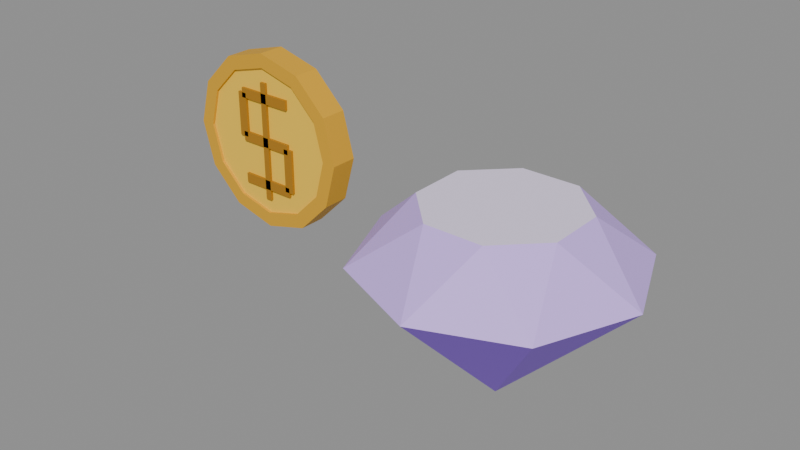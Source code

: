 # Source: pickups.blend  (saved by Blender 5.2.45; exported with 4.5.12 LTS)
import bpy
from mathutils import Matrix  # noqa: F401  (used for matrix-valued properties, if any)

bpy.ops.wm.read_factory_settings(use_empty=True)
scene = bpy.context.scene
scene.name = 'Scene'

# ---- materials (node trees are filled in below, after node groups)
mat_coingold = bpy.data.materials.new('coinGold')
mat_coingold.diffuse_color = (1.0, 0.624, 0.04231, 1.0)
mat_coinrim = bpy.data.materials.new('coinRim')
mat_coinrim.diffuse_color = (0.7454, 0.3916, 0.01444, 1.0)
mat_coinmark = bpy.data.materials.new('coinMark')
mat_coinmark.diffuse_color = (0.4342, 0.1946, 0.005182, 1.0)
mat_gemtable = bpy.data.materials.new('gemTable')
mat_gemtable.diffuse_color = (0.8714, 0.7758, 1.0, 1.0)
mat_gemcrown = bpy.data.materials.new('gemCrown')
mat_gemcrown.diffuse_color = (0.6445, 0.4342, 1.0, 1.0)
mat_gempavilion = bpy.data.materials.new('gemPavilion')
mat_gempavilion.diffuse_color = (0.3231, 0.1329, 0.8714, 1.0)

# ---- material node trees
mat_coingold.use_nodes = True; mat_coingold.node_tree.nodes.clear()
_N = mat_coingold.node_tree.nodes; _L = mat_coingold.node_tree.links
n0 = _N.new('ShaderNodeBsdfPrincipled'); n0.name = 'Principled BSDF'; n0.location = (-200, 100)
n0.inputs[0].default_value = (1.0, 0.624, 0.04231, 1.0)
n0.inputs[2].default_value = 0.6
n0.inputs[10].default_value = 0.005
n1 = _N.new('ShaderNodeOutputMaterial'); n1.name = 'Material Output'; n1.location = (200, 100)
_L.new(n0.outputs[0], n1.inputs[0])
n1.is_active_output = True
mat_coinrim.use_nodes = True; mat_coinrim.node_tree.nodes.clear()
_N = mat_coinrim.node_tree.nodes; _L = mat_coinrim.node_tree.links
n0 = _N.new('ShaderNodeBsdfPrincipled'); n0.name = 'Principled BSDF'; n0.location = (-200, 100)
n0.inputs[0].default_value = (0.7454, 0.3916, 0.01444, 1.0)
n0.inputs[2].default_value = 0.6
n0.inputs[10].default_value = 0.005
n1 = _N.new('ShaderNodeOutputMaterial'); n1.name = 'Material Output'; n1.location = (200, 100)
_L.new(n0.outputs[0], n1.inputs[0])
n1.is_active_output = True
mat_coinmark.use_nodes = True; mat_coinmark.node_tree.nodes.clear()
_N = mat_coinmark.node_tree.nodes; _L = mat_coinmark.node_tree.links
n0 = _N.new('ShaderNodeBsdfPrincipled'); n0.name = 'Principled BSDF'; n0.location = (-200, 100)
n0.inputs[0].default_value = (0.4342, 0.1946, 0.005182, 1.0)
n0.inputs[2].default_value = 0.6
n0.inputs[10].default_value = 0.005
n1 = _N.new('ShaderNodeOutputMaterial'); n1.name = 'Material Output'; n1.location = (200, 100)
_L.new(n0.outputs[0], n1.inputs[0])
n1.is_active_output = True
mat_gemtable.use_nodes = True; mat_gemtable.node_tree.nodes.clear()
_N = mat_gemtable.node_tree.nodes; _L = mat_gemtable.node_tree.links
n0 = _N.new('ShaderNodeBsdfPrincipled'); n0.name = 'Principled BSDF'; n0.location = (-200, 100)
n0.inputs[0].default_value = (0.8714, 0.7758, 1.0, 1.0)
n0.inputs[2].default_value = 0.6
n0.inputs[10].default_value = 0.005
n1 = _N.new('ShaderNodeOutputMaterial'); n1.name = 'Material Output'; n1.location = (200, 100)
_L.new(n0.outputs[0], n1.inputs[0])
n1.is_active_output = True
mat_gemcrown.use_nodes = True; mat_gemcrown.node_tree.nodes.clear()
_N = mat_gemcrown.node_tree.nodes; _L = mat_gemcrown.node_tree.links
n0 = _N.new('ShaderNodeBsdfPrincipled'); n0.name = 'Principled BSDF'; n0.location = (-200, 100)
n0.inputs[0].default_value = (0.6445, 0.4342, 1.0, 1.0)
n0.inputs[2].default_value = 0.6
n0.inputs[10].default_value = 0.005
n1 = _N.new('ShaderNodeOutputMaterial'); n1.name = 'Material Output'; n1.location = (200, 100)
_L.new(n0.outputs[0], n1.inputs[0])
n1.is_active_output = True
mat_gempavilion.use_nodes = True; mat_gempavilion.node_tree.nodes.clear()
_N = mat_gempavilion.node_tree.nodes; _L = mat_gempavilion.node_tree.links
n0 = _N.new('ShaderNodeBsdfPrincipled'); n0.name = 'Principled BSDF'; n0.location = (-200, 100)
n0.inputs[0].default_value = (0.3231, 0.1329, 0.8714, 1.0)
n0.inputs[2].default_value = 0.6
n0.inputs[10].default_value = 0.005
n1 = _N.new('ShaderNodeOutputMaterial'); n1.name = 'Material Output'; n1.location = (200, 100)
_L.new(n0.outputs[0], n1.inputs[0])
n1.is_active_output = True

# ---- meshes
me_coin = bpy.data.meshes.new('Coin')
me_coin.from_pydata([(0.0, 0.024, 0.172), (0.0, -0.024, 0.172), (0.086, 0.024, 0.149), (0.086, -0.024, 0.149), (0.149, 0.024, 0.086), (0.149, -0.024, 0.086), (0.172, 0.024, -1.812e-09), (0.172, -0.024, 1.812e-09), (0.149, 0.024, -0.086), (0.149, -0.024, -0.086), (0.086, 0.024, -0.149), (0.086, -0.024, -0.149), (0.0, 0.024, -0.172), (0.0, -0.024, -0.172), (-0.086, 0.024, -0.149), (-0.086, -0.024, -0.149), (-0.149, 0.024, -0.086), (-0.149, -0.024, -0.086), (-0.172, 0.024, -1.812e-09), (-0.172, -0.024, 1.812e-09), (-0.149, 0.024, 0.086), (-0.149, -0.024, 0.086), (-0.086, 0.024, 0.149), (-0.086, -0.024, 0.149), (0.2, -0.03, 0.0), (0.1732, -0.03, 0.1), (0.1, -0.03, 0.1732), (1.225e-17, -0.03, 0.2), (-0.1, -0.03, 0.1732), (-0.1732, -0.03, 0.1), (-0.2, -0.03, 2.449e-17), (-0.1732, -0.03, -0.1), (-0.1, -0.03, -0.1732), (-3.674e-17, -0.03, -0.2), (0.1, -0.03, -0.1732), (0.1732, -0.03, -0.1), (0.2, 0.03, 0.0), (0.1732, 0.03, 0.1), (0.1, 0.03, 0.1732), (1.225e-17, 0.03, 0.2), (-0.1, 0.03, 0.1732), (-0.1732, 0.03, 0.1), (-0.2, 0.03, 2.449e-17), (-0.1732, 0.03, -0.1), (-0.1, 0.03, -0.1732), (-3.674e-17, 0.03, -0.2), (0.1, 0.03, -0.1732), (0.1732, 0.03, -0.1), (0.168, -0.03, 0.0), (0.1455, -0.03, 0.084), (0.084, -0.03, 0.1455), (1.029e-17, -0.03, 0.168), (-0.084, -0.03, 0.1455), (-0.1455, -0.03, 0.084), (-0.168, -0.03, 2.057e-17), (-0.1455, -0.03, -0.084), (-0.084, -0.03, -0.1455), (-3.086e-17, -0.03, -0.168), (0.084, -0.03, -0.1455), (0.1455, -0.03, -0.084), (0.168, 0.03, 0.0), (0.1455, 0.03, 0.084), (0.084, 0.03, 0.1455), (1.029e-17, 0.03, 0.168), (-0.084, 0.03, 0.1455), (-0.1455, 0.03, 0.084), (-0.168, 0.03, 2.057e-17), (-0.1455, 0.03, -0.084), (-0.084, 0.03, -0.1455), (-3.086e-17, 0.03, -0.168), (0.084, 0.03, -0.1455), (0.1455, 0.03, -0.084), (-0.065, -0.03, 0.089), (0.065, -0.03, 0.089), (0.065, -0.03, 0.111), (-0.065, -0.03, 0.111), (-0.065, -0.024, 0.089), (0.065, -0.024, 0.089), (0.065, -0.024, 0.111), (-0.065, -0.024, 0.111), (-0.065, -0.03, -0.011), (0.065, -0.03, -0.011), (0.065, -0.03, 0.011), (-0.065, -0.03, 0.011), (-0.065, -0.024, -0.011), (0.065, -0.024, -0.011), (0.065, -0.024, 0.011), (-0.065, -0.024, 0.011), (-0.065, -0.03, -0.111), (0.065, -0.03, -0.111), (0.065, -0.03, -0.089), (-0.065, -0.03, -0.089), (-0.065, -0.024, -0.111), (0.065, -0.024, -0.111), (0.065, -0.024, -0.089), (-0.065, -0.024, -0.089), (-0.076, -0.03, 0.0), (-0.054, -0.03, 0.0), (-0.054, -0.03, 0.1), (-0.076, -0.03, 0.1), (-0.076, -0.024, 0.0), (-0.054, -0.024, 0.0), (-0.054, -0.024, 0.1), (-0.076, -0.024, 0.1), (0.054, -0.03, -0.1), (0.076, -0.03, -0.1), (0.076, -0.03, 0.0), (0.054, -0.03, 0.0), (0.054, -0.024, -0.1), (0.076, -0.024, -0.1), (0.076, -0.024, 0.0), (0.054, -0.024, 0.0), (-0.007333, -0.03, -0.135), (0.007333, -0.03, -0.135), (0.007333, -0.03, 0.135), (-0.007333, -0.03, 0.135), (-0.007333, -0.024, -0.135), (0.007333, -0.024, -0.135), (0.007333, -0.024, 0.135), (-0.007333, -0.024, 0.135), (-0.065, 0.024, 0.089), (0.065, 0.024, 0.089), (0.065, 0.024, 0.111), (-0.065, 0.024, 0.111), (-0.065, 0.03, 0.089), (0.065, 0.03, 0.089), (0.065, 0.03, 0.111), (-0.065, 0.03, 0.111), (-0.065, 0.024, -0.011), (0.065, 0.024, -0.011), (0.065, 0.024, 0.011), (-0.065, 0.024, 0.011), (-0.065, 0.03, -0.011), (0.065, 0.03, -0.011), (0.065, 0.03, 0.011), (-0.065, 0.03, 0.011), (-0.065, 0.024, -0.111), (0.065, 0.024, -0.111), (0.065, 0.024, -0.089), (-0.065, 0.024, -0.089), (-0.065, 0.03, -0.111), (0.065, 0.03, -0.111), (0.065, 0.03, -0.089), (-0.065, 0.03, -0.089), (0.054, 0.024, 0.0), (0.076, 0.024, 0.0), (0.076, 0.024, 0.1), (0.054, 0.024, 0.1), (0.054, 0.03, 0.0), (0.076, 0.03, 0.0), (0.076, 0.03, 0.1), (0.054, 0.03, 0.1), (-0.076, 0.024, -0.1), (-0.054, 0.024, -0.1), (-0.054, 0.024, 0.0), (-0.076, 0.024, 0.0), (-0.076, 0.03, -0.1), (-0.054, 0.03, -0.1), (-0.054, 0.03, 0.0), (-0.076, 0.03, 0.0), (-0.007333, 0.024, -0.135), (0.007333, 0.024, -0.135), (0.007333, 0.024, 0.135), (-0.007333, 0.024, 0.135), (-0.007333, 0.03, -0.135), (0.007333, 0.03, -0.135), (0.007333, 0.03, 0.135), (-0.007333, 0.03, 0.135)], [], [(0, 1, 3, 2), (2, 3, 5, 4), (4, 5, 7, 6), (6, 7, 9, 8), (8, 9, 11, 10), (10, 11, 13, 12), (12, 13, 15, 14), (14, 15, 17, 16), (16, 17, 19, 18), (18, 19, 21, 20), (3, 1, 23, 21, 19, 17, 15, 13, 11, 9, 7, 5), (20, 21, 23, 22), (22, 23, 1, 0), (0, 2, 4, 6, 8, 10, 12, 14, 16, 18, 20, 22), (24, 36, 37, 25), (49, 61, 60, 48), (25, 49, 48, 24), (36, 60, 61, 37), (25, 37, 38, 26), (50, 62, 61, 49), (26, 50, 49, 25), (37, 61, 62, 38), (26, 38, 39, 27), (51, 63, 62, 50), (27, 51, 50, 26), (38, 62, 63, 39), (27, 39, 40, 28), (52, 64, 63, 51), (28, 52, 51, 27), (39, 63, 64, 40), (28, 40, 41, 29), (53, 65, 64, 52), (29, 53, 52, 28), (40, 64, 65, 41), (29, 41, 42, 30), (54, 66, 65, 53), (30, 54, 53, 29), (41, 65, 66, 42), (30, 42, 43, 31), (55, 67, 66, 54), (31, 55, 54, 30), (42, 66, 67, 43), (31, 43, 44, 32), (56, 68, 67, 55), (32, 56, 55, 31), (43, 67, 68, 44), (32, 44, 45, 33), (57, 69, 68, 56), (33, 57, 56, 32), (44, 68, 69, 45), (33, 45, 46, 34), (58, 70, 69, 57), (34, 58, 57, 33), (45, 69, 70, 46), (34, 46, 47, 35), (59, 71, 70, 58), (35, 59, 58, 34), (46, 70, 71, 47), (35, 47, 36, 24), (48, 60, 71, 59), (24, 48, 59, 35), (47, 71, 60, 36), (75, 72, 73, 74), (76, 79, 78, 77), (72, 76, 77, 73), (73, 77, 78, 74), (74, 78, 79, 75), (75, 79, 76, 72), (83, 80, 81, 82), (84, 87, 86, 85), (80, 84, 85, 81), (81, 85, 86, 82), (82, 86, 87, 83), (83, 87, 84, 80), (91, 88, 89, 90), (92, 95, 94, 93), (88, 92, 93, 89), (89, 93, 94, 90), (90, 94, 95, 91), (91, 95, 92, 88), (99, 96, 97, 98), (100, 103, 102, 101), (96, 100, 101, 97), (97, 101, 102, 98), (98, 102, 103, 99), (99, 103, 100, 96), (107, 104, 105, 106), (108, 111, 110, 109), (104, 108, 109, 105), (105, 109, 110, 106), (106, 110, 111, 107), (107, 111, 108, 104), (115, 112, 113, 114), (116, 119, 118, 117), (112, 116, 117, 113), (113, 117, 118, 114), (114, 118, 119, 115), (115, 119, 116, 112), (123, 120, 121, 122), (124, 127, 126, 125), (120, 124, 125, 121), (121, 125, 126, 122), (122, 126, 127, 123), (123, 127, 124, 120), (131, 128, 129, 130), (132, 135, 134, 133), (128, 132, 133, 129), (129, 133, 134, 130), (130, 134, 135, 131), (131, 135, 132, 128), (139, 136, 137, 138), (140, 143, 142, 141), (136, 140, 141, 137), (137, 141, 142, 138), (138, 142, 143, 139), (139, 143, 140, 136), (147, 144, 145, 146), (148, 151, 150, 149), (144, 148, 149, 145), (145, 149, 150, 146), (146, 150, 151, 147), (147, 151, 148, 144), (155, 152, 153, 154), (156, 159, 158, 157), (152, 156, 157, 153), (153, 157, 158, 154), (154, 158, 159, 155), (155, 159, 156, 152), (163, 160, 161, 162), (164, 167, 166, 165), (160, 164, 165, 161), (161, 165, 166, 162), (162, 166, 167, 163), (163, 167, 164, 160)])
me_coin.polygons.foreach_set('material_index', [0, 0, 0, 0, 0, 0, 0, 0, 0, 0, 0, 0, 0, 0, 1, 1, 1, 1, 1, 1, 1, 1, 1, 1, 1, 1, 1, 1, 1, 1, 1, 1, 1, 1, 1, 1, 1, 1, 1, 1, 1, 1, 1, 1, 1, 1, 1, 1, 1, 1, 1, 1, 1, 1, 1, 1, 1, 1, 1, 1, 1, 1, 2, 2, 2, 2, 2, 2, 2, 2, 2, 2, 2, 2, 2, 2, 2, 2, 2, 2, 2, 2, 2, 2, 2, 2, 2, 2, 2, 2, 2, 2, 2, 2, 2, 2, 2, 2, 2, 2, 2, 2, 2, 2, 2, 2, 2, 2, 2, 2, 2, 2, 2, 2, 2, 2, 2, 2, 2, 2, 2, 2, 2, 2, 2, 2, 2, 2, 2, 2, 2, 2, 2, 2])
me_coin.materials.append(mat_coingold)
me_coin.materials.append(mat_coinrim)
me_coin.materials.append(mat_coinmark)
me_coin.update()
me_stoken = bpy.data.meshes.new('Stoken')
me_stoken.from_pydata([(0.1571, 0.06506, 0.03), (0.06506, 0.1571, 0.03), (-0.06506, 0.1571, 0.03), (-0.1571, 0.06506, 0.03), (-0.1571, -0.06506, 0.03), (-0.06506, -0.1571, 0.03), (0.06506, -0.1571, 0.03), (0.1571, -0.06506, 0.03), (0.1571, 0.06506, 0.03), (0.06506, 0.1571, 0.03), (-0.06506, 0.1571, 0.03), (-0.1571, 0.06506, 0.03), (-0.1571, -0.06506, 0.03), (-0.06506, -0.1571, 0.03), (0.06506, -0.1571, 0.03), (0.1571, -0.06506, 0.03), (0.3, 0.0, -0.09), (0.2121, 0.2121, -0.09), (1.837e-17, 0.3, -0.09), (-0.2121, 0.2121, -0.09), (-0.3, 3.674e-17, -0.09), (-0.2121, -0.2121, -0.09), (-5.511e-17, -0.3, -0.09), (0.2121, -0.2121, -0.09), (0.3, 0.0, -0.09), (0.2121, 0.2121, -0.09), (1.837e-17, 0.3, -0.09), (-0.2121, 0.2121, -0.09), (-0.3, 3.674e-17, -0.09), (-0.2121, -0.2121, -0.09), (-5.511e-17, -0.3, -0.09), (0.2121, -0.2121, -0.09), (0.0, 0.0, -0.39)], [], [(0, 1, 2, 3, 4, 5, 6, 7), (16, 17, 8), (8, 17, 9), (17, 18, 9), (9, 18, 10), (18, 19, 10), (10, 19, 11), (19, 20, 11), (11, 20, 12), (20, 21, 12), (12, 21, 13), (21, 22, 13), (13, 22, 14), (22, 23, 14), (14, 23, 15), (23, 16, 15), (15, 16, 8), (25, 24, 32), (26, 25, 32), (27, 26, 32), (28, 27, 32), (29, 28, 32), (30, 29, 32), (31, 30, 32), (24, 31, 32)])
me_stoken.polygons.foreach_set('material_index', [0, 1, 1, 1, 1, 1, 1, 1, 1, 1, 1, 1, 1, 1, 1, 1, 1, 2, 2, 2, 2, 2, 2, 2, 2])
me_stoken.materials.append(mat_gemtable)
me_stoken.materials.append(mat_gemcrown)
me_stoken.materials.append(mat_gempavilion)
me_stoken.update()

# ---- objects
ob_coin = bpy.data.objects.new('Coin', me_coin)
ob_stoken = bpy.data.objects.new('Stoken', me_stoken)

# ---- transforms, parenting, visibility, modifiers, constraints
ob_coin.location = (0.0, 0.0, 0.0)
ob_stoken.location = (0.6, 0.0, 0.0)

# ---- collection membership
scene.collection.objects.link(ob_coin)
scene.collection.objects.link(ob_stoken)

# ---- scene / render settings (as saved in the file)
scene.frame_start = 1; scene.frame_end = 250; scene.frame_set(1)
scene.render.engine = 'BLENDER_EEVEE_NEXT'
scene.render.bake_bias = 0.0
scene.render.bake_samples = 0
scene.render.compositor_device = 'GPU'
scene.eevee.use_volume_custom_range = False
scene.eevee.fast_gi_thickness_near = 0.1
scene.eevee.fast_gi_thickness_far = 0.0
scene.eevee.ray_tracing_options.screen_trace_thickness = 0.1
bpy.context.view_layer.update()

# ---- added for rendering (the .blend has no active camera and no usable light): camera, sun + grey world if the file has none
cam_auto = bpy.data.cameras.new('AutoCamera')
cam_auto.lens = 50.0
cam_auto.sensor_width = 36.0
cam_auto.clip_end = 1000.0
ob_auto_camera = bpy.data.objects.new('AutoCamera', cam_auto)
scene.collection.objects.link(ob_auto_camera)
ob_auto_camera.location = (1.63139, -1.53767, 0.930116)
ob_auto_camera.rotation_euler = (1.09748, -7.21219e-08, 0.694738)
scene.camera = ob_auto_camera
light_auto_sun = bpy.data.lights.new('AutoSun', 'SUN')
light_auto_sun.energy = 3.0
light_auto_sun.angle = 0.0523599
ob_auto_sun = bpy.data.objects.new('AutoSun', light_auto_sun)
scene.collection.objects.link(ob_auto_sun)
ob_auto_sun.rotation_euler = (0.872665, 0.174533, 0.523599)
if scene.world is None:
    world_auto = bpy.data.worlds.new('AutoWorld')
    world_auto.color = (0.3, 0.3, 0.3)
    scene.world = world_auto
bpy.context.view_layer.update()
